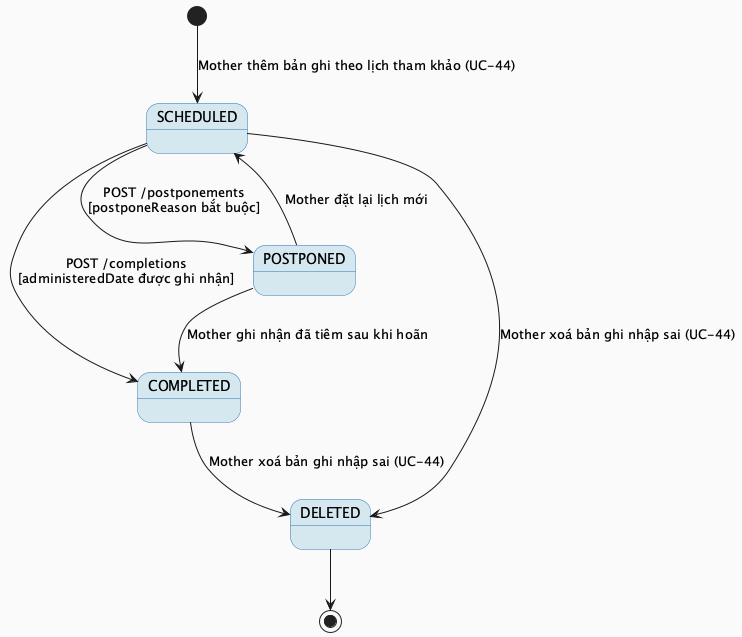

The diagram above was rendered by PlantUML. Its source (embedded in the PNG):
@startuml MF03_03_VaccinationStatus_StateMachine
skinparam backgroundColor #FAFAFA
skinparam StateBackgroundColor #D5E8F0
skinparam StateBorderColor #2E75B6

[*] --> SCHEDULED : Mother thêm bản ghi theo lịch tham khảo (UC-44)

SCHEDULED --> COMPLETED : POST /completions\n[administeredDate được ghi nhận]
SCHEDULED --> POSTPONED : POST /postponements\n[postponeReason bắt buộc]
POSTPONED --> SCHEDULED : Mother đặt lại lịch mới
POSTPONED --> COMPLETED : Mother ghi nhận đã tiêm sau khi hoãn

SCHEDULED --> DELETED : Mother xoá bản ghi nhập sai (UC-44)
COMPLETED --> DELETED : Mother xoá bản ghi nhập sai (UC-44)
DELETED --> [*]

@enduml